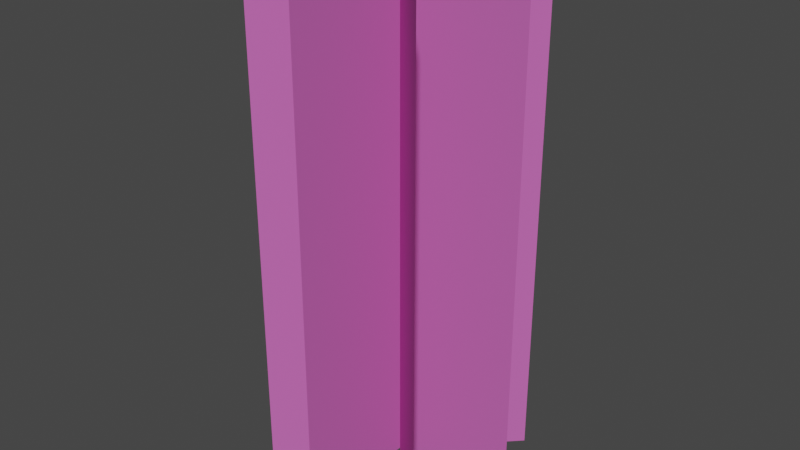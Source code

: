 # Source: treepine00.blend  (saved by Blender 3.0.42; exported with 4.5.12 LTS)
import bpy
from mathutils import Matrix  # noqa: F401  (used for matrix-valued properties, if any)

bpy.ops.wm.read_factory_settings(use_empty=True)
scene = bpy.context.scene
scene.name = 'Scene'

# ---- collections
col_collection = bpy.data.collections.new('Collection'); scene.collection.children.link(col_collection)

# ---- materials (node trees are filled in below, after node groups)
mat_transparent = bpy.data.materials.new('transparent')
mat_transparent.use_transparent_shadow = False
mat_transparent.diffuse_color = (0.5953, 0.1345, 0.4633, 1.0)

# ---- material node trees

# ---- world
world_world = bpy.data.worlds.new('World'); scene.world = world_world
world_world.use_nodes = True; world_world.node_tree.nodes.clear()
_N = world_world.node_tree.nodes; _L = world_world.node_tree.links
n0 = _N.new('ShaderNodeOutputWorld'); n0.name = 'World Output'; n0.location = (300, 300)
n1 = _N.new('ShaderNodeBackground'); n1.name = 'Background'; n1.location = (10, 300)
n1.inputs[0].default_value = (0.05088, 0.05088, 0.05088, 1.0)
_L.new(n1.outputs[0], n0.inputs[0])
n0.is_active_output = True
world_world.color = (0.05088, 0.05088, 0.05088)
world_world.use_sun_shadow = False
world_world.sun_shadow_jitter_overblur = 0.0

# ---- meshes
me_unnamed_base_superhigh_001 = bpy.data.meshes.new('unnamed base superhigh.001')
me_unnamed_base_superhigh_001.from_pydata([(-71.28, -71.28, 0.3878), (2e-06, 6e-06, 0.3878), (-2.5e-05, 1.7e-05, 400.5), (71.28, 71.28, 400.5), (-2.5e-05, 1.7e-05, 400.5), (71.28, 71.28, 0.3878), (71.28, -71.28, 0.3878), (2e-06, 6e-06, 0.3878), (-2.5e-05, 1.7e-05, 400.5), (-2.5e-05, 1.7e-05, 400.5), (71.28, -71.28, 400.5), (71.28, -71.28, 0.3878), (-100.8, 6e-06, 0.3878), (2e-06, 6e-06, 0.3878), (-2.5e-05, 1.7e-05, 400.5), (-2.5e-05, 1.7e-05, 400.5), (-100.8, 4.9e-05, 400.5), (-100.8, 6e-06, 0.3878), (2e-06, 6e-06, 0.3878), (-71.28, 71.28, 0.3878), (-2.5e-05, 1.7e-05, 400.5), (-71.28, 71.28, 400.5), (-2.5e-05, 1.7e-05, 400.5), (-71.28, 71.28, 0.3878), (2e-06, 6e-06, 0.3878), (71.28, 71.28, 0.3878), (-2.5e-05, 1.7e-05, 400.5), (-2.5e-05, 1.7e-05, 400.5), (-71.28, -71.28, 400.5), (-71.28, -71.28, 0.3878), (2e-06, 6e-06, 0.3878), (100.8, -2.4e-05, 0.3878), (-2.5e-05, 1.7e-05, 400.5), (100.8, 2.5e-05, 400.5), (-2.5e-05, 1.7e-05, 400.5), (100.8, -2.4e-05, 0.3878), (2.1e-05, -100.8, 0.3878), (2e-06, 6e-06, 0.3878), (-2.5e-05, 1.7e-05, 400.5), (-2.5e-05, 1.7e-05, 400.5), (-2.2e-05, -100.8, 400.5), (2.1e-05, -100.8, 0.3878), (2e-06, 6e-06, 0.3878), (2.7e-05, 100.8, 0.3878), (-2.5e-05, 1.7e-05, 400.5), (-2.7e-05, 100.8, 400.5), (-2.5e-05, 1.7e-05, 400.5), (2.7e-05, 100.8, 0.3878)], [], [(0, 1, 2), (3, 4, 5), (6, 7, 8), (9, 10, 11), (12, 13, 14), (15, 16, 17), (18, 19, 20), (21, 22, 23), (24, 25, 26), (27, 28, 29), (30, 31, 32), (33, 34, 35), (36, 37, 38), (39, 40, 41), (42, 43, 44), (45, 46, 47)])
_uv = me_unnamed_base_superhigh_001.uv_layers.new(name='UVMap_0')
_uv.uv.foreach_set('vector', [-0.001418, 0.000499, 0.2503, 0.000499, 0.2503, 0.9995, 0.5021, 0.9995, 0.2503, 0.9995, 0.5021, 0.000499, 0.4955, 0.000499, 0.7472, 0.000499, 0.7472, 0.9995, 0.7472, 0.9995, 0.4955, 0.9995, 0.4955, 0.000499, -0.001418, 0.000499, 0.2503, 0.000499, 0.2503, 0.9995, 0.2503, 0.9995, -0.001418, 0.9995, -0.001418, 0.000499, 0.7472, 0.000499, 0.9989, 0.000499, 0.7472, 0.9995, 0.9989, 0.9995, 0.7472, 0.9995, 0.9989, 0.000499, 0.2503, 0.000499, 0.5021, 0.000499, 0.2503, 0.9995, 0.2503, 0.9995, -0.001418, 0.9995, -0.001418, 0.000499, 0.2503, 0.000499, 0.5021, 0.000499, 0.2503, 0.9995, 0.5021, 0.9995, 0.2503, 0.9995, 0.5021, 0.000499, 0.4955, 0.000499, 0.7472, 0.000499, 0.7472, 0.9995, 0.7472, 0.9995, 0.4955, 0.9995, 0.4955, 0.000499, 0.7472, 0.000499, 0.9989, 0.000499, 0.7472, 0.9995, 0.9989, 0.9995, 0.7472, 0.9995, 0.9989, 0.000499])
me_unnamed_base_superhigh_001.materials.append(mat_transparent)
me_unnamed_base_superhigh_001.use_remesh_fix_poles = True
me_unnamed_base_superhigh_001.use_remesh_preserve_attributes = False
me_unnamed_base_superhigh_001.update()
me_unnamed_base_superhigh_001.normals_split_custom_set([tuple(v) for v in zip(*[iter([0.7071, -0.7071, 4.842e-08, 0.7071, -0.7071, 4.842e-08, 0.7071, -0.7071, 4.842e-08, 0.7071, -0.7071, 1.09e-07, 0.9239, -0.3827, -6.475e-06, 0.7071, -0.7071, 1.09e-07, 0.7071, 0.7071, 2.421e-08, 0.7071, 0.7071, 2.421e-08, 0.7071, 0.7071, 2.421e-08, 0.7071, 0.7071, 1.376e-07, 0.7071, 0.7071, 1.376e-07, 0.7071, 0.7071, 1.376e-07, 0.0, -1.0, 2.749e-08, 0.0, -1.0, 2.749e-08, 0.0, -1.0, 2.749e-08, -3.175e-07, -1.0, 1.075e-07, -3.175e-07, -1.0, 1.075e-07, -3.175e-07, -1.0, 1.075e-07, 0.7071, 0.7071, 2.421e-08, 0.7071, 0.7071, 2.421e-08, 0.7071, 0.7071, 2.421e-08, 0.7071, 0.7071, 1.09e-07, 0.7071, 0.7071, 1.09e-07, 0.7071, 0.7071, 1.09e-07, 0.9239, -0.3827, 1.128e-07, 0.7071, -0.7071, 6.053e-08, 0.9239, -0.3827, -2.001e-05, 0.7071, -0.7071, 1.403e-07, 0.7071, -0.7071, 1.403e-07, 0.7071, -0.7071, 1.403e-07, -2.976e-07, -1.0, 2.749e-08, -2.976e-07, -1.0, 2.749e-08, -2.976e-07, -1.0, 2.749e-08, 7.937e-08, -1.0, 1.225e-07, 7.937e-08, -1.0, 1.225e-07, 7.937e-08, -1.0, 1.225e-07, 1.0, 1.885e-07, 6.748e-08, 1.0, 1.885e-07, 6.748e-08, 1.0, 1.885e-07, 6.748e-08, 1.0, 2.976e-08, 1.075e-07, 1.0, 2.976e-08, 1.075e-07, 1.0, 2.976e-08, 1.075e-07, 0.9239, -0.3827, 1.847e-05, 1.0, -2.48e-07, 6.748e-08, 0.9239, -0.3827, 3.02e-05, 1.0, 1.984e-08, 1.35e-07, 0.9239, -0.3827, -1.766e-05, 1.0, 1.984e-08, 1.35e-07])] * 3)])
arm_armature_002 = bpy.data.armatures.new('Armature.002')  # bones are not reproduced

# ---- objects
ob_armature = bpy.data.objects.new('Armature', arm_armature_002)
ob_unnamed_base_superhigh = bpy.data.objects.new('unnamed base superhigh', me_unnamed_base_superhigh_001)

# ---- transforms, parenting, visibility, modifiers, constraints
ob_armature.location = (0.0, 0.0, 0.0)
ob_unnamed_base_superhigh.parent = ob_armature
ob_unnamed_base_superhigh.location = (0.0, 0.0, 0.0)
_vg = ob_unnamed_base_superhigh.vertex_groups.new(name='frame tree')
_vg.add([0, 1, 2, 3, 4, 5, 6, 7, 8, 9, 10, 11, 12, 13, 14, 15, 16, 17, 18, 19, 20, 21, 22, 23, 24, 25, 26, 27, 28, 29, 30, 31, 32, 33, 34, 35, 36, 37, 38, 39, 40, 41, 42, 43, 44, 45, 46, 47], 1.0, 'REPLACE')
_m = ob_unnamed_base_superhigh.modifiers.new('Armature', 'ARMATURE')
_m.object = ob_armature

# ---- collection membership
col_collection.objects.link(ob_armature)
col_collection.objects.link(ob_unnamed_base_superhigh)

# ---- scene / render settings (as saved in the file)
scene.frame_start = 1; scene.frame_end = 250; scene.frame_set(1)
scene.render.engine = 'BLENDER_EEVEE_NEXT'
scene.cycles.sampling_pattern = 'TABULATED_SOBOL'
scene.cycles.use_light_tree = False
scene.view_settings.view_transform = 'Filmic'
bpy.context.view_layer.update()

# ---- added for rendering (the .blend has no active camera and no usable light): camera, sun
cam_auto = bpy.data.cameras.new('AutoCamera')
cam_auto.lens = 50.0
cam_auto.sensor_width = 36.0
cam_auto.clip_end = 7977.98
ob_auto_camera = bpy.data.objects.new('AutoCamera', cam_auto)
scene.collection.objects.link(ob_auto_camera)
ob_auto_camera.location = (454.588, -545.505, 564.131)
ob_auto_camera.rotation_euler = (1.09748, -7.21219e-08, 0.694738)
scene.camera = ob_auto_camera
light_auto_sun = bpy.data.lights.new('AutoSun', 'SUN')
light_auto_sun.energy = 3.0
light_auto_sun.angle = 0.0523599
ob_auto_sun = bpy.data.objects.new('AutoSun', light_auto_sun)
scene.collection.objects.link(ob_auto_sun)
ob_auto_sun.rotation_euler = (0.872665, 0.174533, 0.523599)
bpy.context.view_layer.update()
